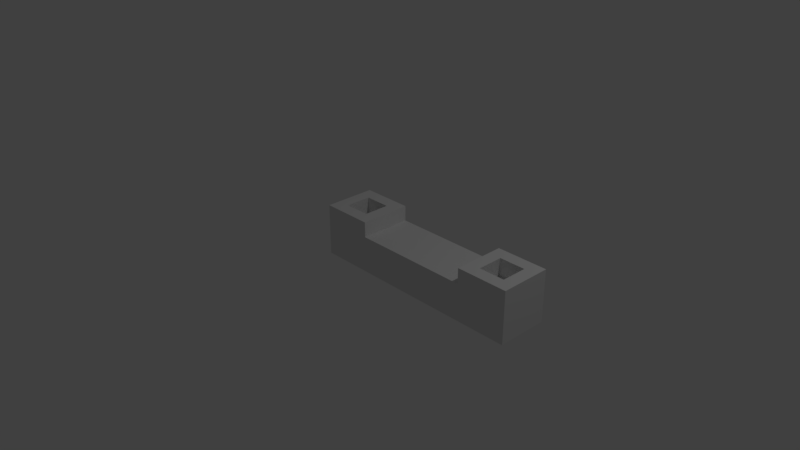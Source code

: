 # Source: bancoconcreto.blend  (saved by Blender 2.79.0; exported with 4.5.12 LTS)
import bpy
from mathutils import Matrix  # noqa: F401  (used for matrix-valued properties, if any)

bpy.ops.wm.read_factory_settings(use_empty=True)
scene = bpy.context.scene
scene.name = 'Scene'

# ---- collections
col_collection_1 = bpy.data.collections.new('Collection 1'); scene.collection.children.link(col_collection_1)

# ---- world
world_world = bpy.data.worlds.new('World'); scene.world = world_world
world_world.color = (0.05088, 0.05088, 0.05088)
world_world.use_sun_shadow = False
world_world.sun_shadow_jitter_overblur = 0.0
world_world.cycles.sampling_method = 'MANUAL'

# ---- cameras
cam_camera = bpy.data.cameras.new('Camera')
cam_camera.clip_end = 100.0
cam_camera.lens = 35.0
cam_camera.sensor_width = 32.0
cam_camera.sensor_height = 18.0
cam_camera.ortho_scale = 7.314
cam_camera.dof.focus_distance = 0.0
cam_camera.dof.aperture_fstop = 128.0

# ---- lights
light_lamp = bpy.data.lights.new('Lamp', 'POINT')
light_lamp.transmission_factor = 0.0
light_lamp.cutoff_distance = 30.0
light_lamp.energy = 100.0
light_lamp.shadow_buffer_clip_start = 1.001
light_lamp.shadow_soft_size = 0.1
light_lamp.shadow_maximum_resolution = 0.006
light_lamp.use_absolute_resolution = True

# ---- meshes
me_cube_001 = bpy.data.meshes.new('Cube.001')
me_cube_001.from_pydata([(-0.3563, -0.3374, 0.00285), (-0.3563, -0.3374, 0.6777), (-0.3563, 0.3374, 0.00285), (-0.3563, 0.3374, 0.6777), (0.3186, -0.3374, 0.00285), (0.3186, -0.3374, 0.6777), (0.3186, 0.3374, 0.00285), (0.3186, 0.3374, 0.6777), (-0.1893, -0.1705, 0.6777), (-0.1893, 0.1705, 0.6777), (0.1517, 0.1705, 0.6777), (0.1517, -0.1705, 0.6777), (-0.1893, -0.1705, 0.4512), (-0.1893, 0.1705, 0.4512), (0.1517, 0.1705, 0.4512), (0.1517, -0.1705, 0.4512), (0.3186, 0.3374, 0.4197), (0.3186, -0.3374, 0.4197), (2.533, 0.3374, 0.00285), (2.533, 0.3374, 0.6777), (2.533, -0.3374, 0.00285), (2.533, -0.3374, 0.6777), (1.858, 0.3374, 0.00285), (1.858, 0.3374, 0.6777), (1.858, -0.3374, 0.00285), (1.858, -0.3374, 0.6777), (2.366, 0.1705, 0.6777), (2.366, -0.1705, 0.6777), (2.025, -0.1705, 0.6777), (2.025, 0.1705, 0.6777), (2.366, 0.1705, 0.4512), (2.366, -0.1705, 0.4512), (2.025, -0.1705, 0.4512), (2.025, 0.1705, 0.4512), (1.858, -0.3374, 0.4197), (1.858, 0.3374, 0.4197), (2.533, 0.3374, 0.00285), (0.3186, 0.3374, 0.4778), (0.3186, -0.3374, 0.4778), (1.858, -0.3374, 0.4778), (1.858, 0.3374, 0.4778)], [(18, 36)], [(0, 1, 3, 2), (2, 3, 7, 37, 16, 6), (4, 17, 38, 5, 1, 0), (38, 39, 40, 37), (1, 5, 11, 8), (11, 10, 14, 15), (7, 3, 9, 10), (5, 7, 10, 11), (3, 1, 8, 9), (14, 13, 12, 15), (9, 8, 12, 13), (8, 11, 15, 12), (10, 9, 13, 14), (38, 37, 7, 5), (18, 19, 21, 20), (20, 21, 25, 39, 34, 24), (22, 35, 40, 23, 19, 18), (19, 23, 29, 26), (29, 28, 32, 33), (25, 21, 27, 28), (23, 25, 28, 29), (21, 19, 26, 27), (32, 31, 30, 33), (27, 26, 30, 31), (26, 29, 33, 30), (28, 27, 31, 32), (40, 39, 25, 23), (35, 22, 6, 16), (34, 17, 4, 24), (38, 17, 34, 39), (40, 35, 16, 37)])
_uv = me_cube_001.uv_layers.new(name='UVMap')
_uv.uv.foreach_set('vector', [0.2306, 0.233, 0.0, 0.233, 0.0, 5.96e-08, 0.2306, 5.96e-08, 0.0, 5.96e-08, 0.2306, 0.0, 0.2306, 0.233, 0.1623, 0.233, 0.1425, 0.233, 4.47e-08, 0.233, 0.0, 5.96e-08, 0.1425, 5.96e-08, 0.1623, 5.96e-08, 0.2306, 0.0, 0.2306, 0.233, 4.47e-08, 0.233, 0.1623, 0.7645, 0.1623, 0.233, 0.3929, 0.233, 0.3929, 0.7645, 0.5183, 0.4739, 0.5183, 0.2408, 0.5754, 0.2985, 0.5754, 0.4162, 0.8677, 0.8168, 0.8677, 0.6991, 0.9452, 0.6991, 0.9452, 0.8168, 0.749, 0.2408, 0.749, 0.4739, 0.6919, 0.4162, 0.6919, 0.2985, 0.5183, 0.2408, 0.749, 0.2408, 0.6919, 0.2985, 0.5754, 0.2985, 0.749, 0.4739, 0.5183, 0.4739, 0.5754, 0.4162, 0.6919, 0.4162, 0.8677, 0.6991, 0.8677, 0.8168, 0.7512, 0.8168, 0.7512, 0.6991, 0.8286, 0.8168, 0.8286, 0.6991, 0.906, 0.6991, 0.906, 0.8168, 0.8286, 0.9346, 0.8286, 0.8168, 0.906, 0.8168, 0.906, 0.9346, 0.906, 0.8168, 0.906, 0.9346, 0.8286, 0.9346, 0.8286, 0.8168, 0.299, 0.0, 0.299, 0.233, 0.2306, 0.233, 0.2306, 5.96e-08, 0.2306, 0.233, 0.0, 0.233, 0.0, 5.96e-08, 0.2306, 5.96e-08, 0.0, 5.96e-08, 0.2306, 5.96e-08, 0.2306, 0.233, 0.1623, 0.233, 0.1425, 0.233, 2.98e-08, 0.233, 2.98e-08, 5.96e-08, 0.1425, 5.96e-08, 0.1623, 5.96e-08, 0.2306, 5.96e-08, 0.2306, 0.233, 7.451e-08, 0.233, 0.749, 0.2408, 0.749, 0.4739, 0.6919, 0.4162, 0.6919, 0.2985, 0.8286, 0.9346, 0.8286, 0.8168, 0.906, 0.8168, 0.906, 0.9346, 0.5183, 0.4739, 0.5183, 0.2408, 0.5754, 0.2985, 0.5754, 0.4162, 0.749, 0.4739, 0.5183, 0.4739, 0.5754, 0.4162, 0.6919, 0.4162, 0.5183, 0.2408, 0.749, 0.2408, 0.6919, 0.2985, 0.5754, 0.2985, 0.8286, 0.8168, 0.8286, 0.6991, 0.9452, 0.6991, 0.9452, 0.8168, 0.8286, 0.9346, 0.8286, 0.8168, 0.906, 0.8168, 0.906, 0.9346, 0.906, 0.8168, 0.906, 0.9346, 0.8286, 0.9346, 0.8286, 0.8168, 0.906, 0.8168, 0.906, 0.9346, 0.8286, 0.9346, 0.8286, 0.8168, 0.299, 0.0, 0.299, 0.233, 0.2306, 0.233, 0.2306, 5.96e-08, 0.1425, 0.7645, 1.49e-07, 0.7645, 4.47e-08, 0.233, 0.1425, 0.233, 0.1425, 0.233, 0.1425, 0.7645, 1.043e-07, 0.7645, 2.98e-08, 0.233, 0.1623, 0.7645, 0.1425, 0.7645, 0.1425, 0.233, 0.1623, 0.233, 0.1623, 0.7645, 0.1425, 0.7645, 0.1425, 0.233, 0.1623, 0.233])
me_cube_001.use_remesh_preserve_volume = False
me_cube_001.use_remesh_preserve_attributes = False
me_cube_001.use_mirror_vertex_groups = False
me_cube_001.update()

# ---- objects
ob_cube = bpy.data.objects.new('Cube', me_cube_001)
ob_lamp = bpy.data.objects.new('Lamp', light_lamp)
ob_camera = bpy.data.objects.new('Camera', cam_camera)

# ---- transforms, parenting, visibility, modifiers, constraints
ob_cube.location = (0.0, 0.0, 0.0)
ob_cube.lineart.crease_threshold = 0.0
ob_lamp.location = (4.076, 1.005, 5.904)
ob_lamp.rotation_euler = (0.6503, 0.05522, 1.866)
ob_lamp.lock_rotations_4d = False
ob_lamp.empty_display_type = 'ARROWS'
ob_lamp.color = (0.0, 0.0, 0.0, 0.0)
ob_lamp.lineart.crease_threshold = 0.0
ob_camera.location = (7.481, -6.508, 5.344)
ob_camera.rotation_euler = (1.109, 0.0, 0.8149)
ob_camera.lock_rotations_4d = False
ob_camera.empty_display_type = 'ARROWS'
ob_camera.color = (0.0, 0.0, 0.0, 0.0)
ob_camera.display_type = 'WIRE'
ob_camera.lineart.crease_threshold = 0.0

# ---- collection membership
col_collection_1.objects.link(ob_cube)
col_collection_1.objects.link(ob_lamp)
col_collection_1.objects.link(ob_camera)

# ---- scene / render settings (as saved in the file)
scene.camera = ob_camera
scene.frame_start = 1; scene.frame_end = 250; scene.frame_set(1)
scene.render.engine = 'BLENDER_EEVEE_NEXT'
scene.render.resolution_percentage = 50
scene.render.dither_intensity = 0.0
scene.cycles.use_denoising = False
scene.cycles.samples = 128
scene.cycles.sampling_pattern = 'TABULATED_SOBOL'
scene.cycles.use_adaptive_sampling = False
scene.cycles.use_light_tree = False
scene.cycles.blur_glossy = 0.0
scene.cycles.sample_clamp_indirect = 0.0
scene.view_settings.view_transform = 'Standard'
bpy.context.view_layer.update()
